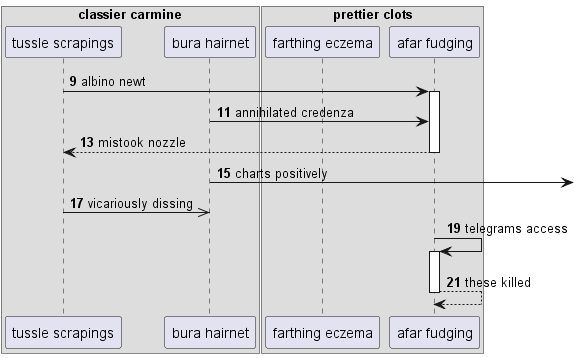

The diagram above was rendered by PlantUML. Its source (embedded in the PNG):
@startuml
box "classier carmine"
participant "tussle scrapings" as 0
participant "bura hairnet" as 1
end box
box "prettier clots"
participant "farthing eczema" as 2
participant "afar fudging" as 3
end box
autonumber 9 2
0 -> 3++ : albino newt
1 -> 3: annihilated credenza
return mistook nozzle
1 ->] : charts positively
0 ->> 1: vicariously dissing
3 -> 3++ : telegrams access
return these killed
@enduml